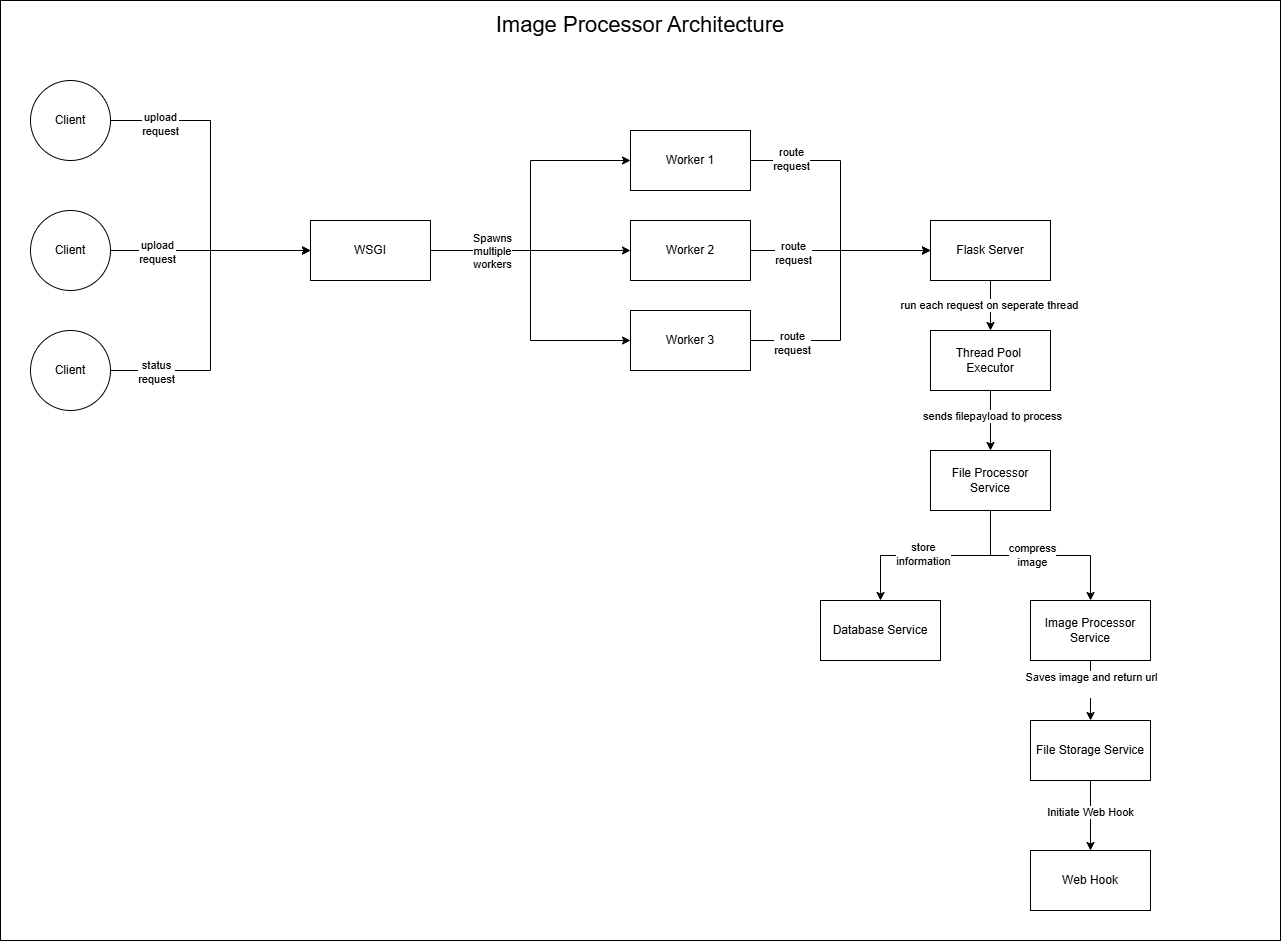

The diagram above was exported from draw.io. Its source (the exported page's mxGraphModel, read from the mxfile embedded in the PNG):
<mxGraphModel dx="2900" dy="2622" grid="1" gridSize="10" guides="1" tooltips="1" connect="1" arrows="1" fold="1" page="1" pageScale="1" pageWidth="1850" pageHeight="2100" math="0" shadow="0">
  <root>
    <mxCell id="0" />
    <mxCell id="1" parent="0" />
    <mxCell id="5ZBH5U9Y6hP95Ib_Zkbb-63" value="" style="rounded=0;whiteSpace=wrap;html=1;" vertex="1" parent="1">
      <mxGeometry x="-20" y="-80" width="1280" height="940" as="geometry" />
    </mxCell>
    <mxCell id="5ZBH5U9Y6hP95Ib_Zkbb-22" style="edgeStyle=orthogonalEdgeStyle;rounded=0;orthogonalLoop=1;jettySize=auto;html=1;entryX=0;entryY=0.5;entryDx=0;entryDy=0;" edge="1" parent="1" source="5ZBH5U9Y6hP95Ib_Zkbb-1" target="5ZBH5U9Y6hP95Ib_Zkbb-19">
      <mxGeometry relative="1" as="geometry" />
    </mxCell>
    <mxCell id="5ZBH5U9Y6hP95Ib_Zkbb-23" style="edgeStyle=orthogonalEdgeStyle;rounded=0;orthogonalLoop=1;jettySize=auto;html=1;" edge="1" parent="1" source="5ZBH5U9Y6hP95Ib_Zkbb-1" target="5ZBH5U9Y6hP95Ib_Zkbb-20">
      <mxGeometry relative="1" as="geometry" />
    </mxCell>
    <mxCell id="5ZBH5U9Y6hP95Ib_Zkbb-24" style="edgeStyle=orthogonalEdgeStyle;rounded=0;orthogonalLoop=1;jettySize=auto;html=1;entryX=0;entryY=0.5;entryDx=0;entryDy=0;" edge="1" parent="1" source="5ZBH5U9Y6hP95Ib_Zkbb-1" target="5ZBH5U9Y6hP95Ib_Zkbb-21">
      <mxGeometry relative="1" as="geometry" />
    </mxCell>
    <mxCell id="5ZBH5U9Y6hP95Ib_Zkbb-47" value="Spawns&lt;div&gt;multiple&lt;/div&gt;&lt;div&gt;workers&lt;/div&gt;" style="edgeLabel;html=1;align=center;verticalAlign=middle;resizable=0;points=[];" vertex="1" connectable="0" parent="5ZBH5U9Y6hP95Ib_Zkbb-24">
      <mxGeometry x="-0.5821" relative="1" as="geometry">
        <mxPoint as="offset" />
      </mxGeometry>
    </mxCell>
    <mxCell id="5ZBH5U9Y6hP95Ib_Zkbb-1" value="WSGI" style="rounded=0;whiteSpace=wrap;html=1;" vertex="1" parent="1">
      <mxGeometry x="290" y="140" width="120" height="60" as="geometry" />
    </mxCell>
    <mxCell id="5ZBH5U9Y6hP95Ib_Zkbb-10" style="edgeStyle=orthogonalEdgeStyle;rounded=0;orthogonalLoop=1;jettySize=auto;html=1;entryX=0;entryY=0.5;entryDx=0;entryDy=0;" edge="1" parent="1" source="5ZBH5U9Y6hP95Ib_Zkbb-2" target="5ZBH5U9Y6hP95Ib_Zkbb-1">
      <mxGeometry relative="1" as="geometry">
        <mxPoint x="230" y="170" as="targetPoint" />
      </mxGeometry>
    </mxCell>
    <mxCell id="5ZBH5U9Y6hP95Ib_Zkbb-45" value="upload&lt;div&gt;request&lt;/div&gt;" style="edgeLabel;html=1;align=center;verticalAlign=middle;resizable=0;points=[];" vertex="1" connectable="0" parent="5ZBH5U9Y6hP95Ib_Zkbb-10">
      <mxGeometry x="-0.542" y="-1" relative="1" as="geometry">
        <mxPoint as="offset" />
      </mxGeometry>
    </mxCell>
    <mxCell id="5ZBH5U9Y6hP95Ib_Zkbb-2" value="Client" style="ellipse;whiteSpace=wrap;html=1;aspect=fixed;" vertex="1" parent="1">
      <mxGeometry x="10" y="130" width="80" height="80" as="geometry" />
    </mxCell>
    <mxCell id="5ZBH5U9Y6hP95Ib_Zkbb-17" style="edgeStyle=orthogonalEdgeStyle;rounded=0;orthogonalLoop=1;jettySize=auto;html=1;entryX=0;entryY=0.5;entryDx=0;entryDy=0;" edge="1" parent="1" source="5ZBH5U9Y6hP95Ib_Zkbb-15" target="5ZBH5U9Y6hP95Ib_Zkbb-1">
      <mxGeometry relative="1" as="geometry">
        <mxPoint x="230" y="170" as="targetPoint" />
      </mxGeometry>
    </mxCell>
    <mxCell id="5ZBH5U9Y6hP95Ib_Zkbb-44" value="upload&lt;div&gt;request&lt;/div&gt;" style="edgeLabel;html=1;align=center;verticalAlign=middle;resizable=0;points=[];" vertex="1" connectable="0" parent="5ZBH5U9Y6hP95Ib_Zkbb-17">
      <mxGeometry x="-0.7042" y="-3" relative="1" as="geometry">
        <mxPoint as="offset" />
      </mxGeometry>
    </mxCell>
    <mxCell id="5ZBH5U9Y6hP95Ib_Zkbb-15" value="Client" style="ellipse;whiteSpace=wrap;html=1;aspect=fixed;" vertex="1" parent="1">
      <mxGeometry x="10" width="80" height="80" as="geometry" />
    </mxCell>
    <mxCell id="5ZBH5U9Y6hP95Ib_Zkbb-18" style="edgeStyle=orthogonalEdgeStyle;rounded=0;orthogonalLoop=1;jettySize=auto;html=1;entryX=0;entryY=0.5;entryDx=0;entryDy=0;" edge="1" parent="1" source="5ZBH5U9Y6hP95Ib_Zkbb-16" target="5ZBH5U9Y6hP95Ib_Zkbb-1">
      <mxGeometry relative="1" as="geometry">
        <mxPoint x="230" y="170" as="targetPoint" />
      </mxGeometry>
    </mxCell>
    <mxCell id="5ZBH5U9Y6hP95Ib_Zkbb-46" value="status&lt;div&gt;request&lt;/div&gt;" style="edgeLabel;html=1;align=center;verticalAlign=middle;resizable=0;points=[];" vertex="1" connectable="0" parent="5ZBH5U9Y6hP95Ib_Zkbb-18">
      <mxGeometry x="-0.72" y="-1" relative="1" as="geometry">
        <mxPoint as="offset" />
      </mxGeometry>
    </mxCell>
    <mxCell id="5ZBH5U9Y6hP95Ib_Zkbb-16" value="Client" style="ellipse;whiteSpace=wrap;html=1;aspect=fixed;" vertex="1" parent="1">
      <mxGeometry x="10" y="250" width="80" height="80" as="geometry" />
    </mxCell>
    <mxCell id="5ZBH5U9Y6hP95Ib_Zkbb-26" style="edgeStyle=orthogonalEdgeStyle;rounded=0;orthogonalLoop=1;jettySize=auto;html=1;entryX=0;entryY=0.5;entryDx=0;entryDy=0;" edge="1" parent="1" source="5ZBH5U9Y6hP95Ib_Zkbb-19" target="5ZBH5U9Y6hP95Ib_Zkbb-25">
      <mxGeometry relative="1" as="geometry" />
    </mxCell>
    <mxCell id="5ZBH5U9Y6hP95Ib_Zkbb-50" value="route&lt;div&gt;request&lt;/div&gt;" style="edgeLabel;html=1;align=center;verticalAlign=middle;resizable=0;points=[];" vertex="1" connectable="0" parent="5ZBH5U9Y6hP95Ib_Zkbb-26">
      <mxGeometry x="-0.7037" y="2" relative="1" as="geometry">
        <mxPoint as="offset" />
      </mxGeometry>
    </mxCell>
    <mxCell id="5ZBH5U9Y6hP95Ib_Zkbb-19" value="Worker 1" style="rounded=0;whiteSpace=wrap;html=1;" vertex="1" parent="1">
      <mxGeometry x="610" y="50" width="120" height="60" as="geometry" />
    </mxCell>
    <mxCell id="5ZBH5U9Y6hP95Ib_Zkbb-27" style="edgeStyle=orthogonalEdgeStyle;rounded=0;orthogonalLoop=1;jettySize=auto;html=1;entryX=0;entryY=0.5;entryDx=0;entryDy=0;" edge="1" parent="1" source="5ZBH5U9Y6hP95Ib_Zkbb-20" target="5ZBH5U9Y6hP95Ib_Zkbb-25">
      <mxGeometry relative="1" as="geometry" />
    </mxCell>
    <mxCell id="5ZBH5U9Y6hP95Ib_Zkbb-51" value="route&lt;div&gt;request&lt;/div&gt;" style="edgeLabel;html=1;align=center;verticalAlign=middle;resizable=0;points=[];" vertex="1" connectable="0" parent="5ZBH5U9Y6hP95Ib_Zkbb-27">
      <mxGeometry x="-0.5333" y="-2" relative="1" as="geometry">
        <mxPoint as="offset" />
      </mxGeometry>
    </mxCell>
    <mxCell id="5ZBH5U9Y6hP95Ib_Zkbb-20" value="Worker 2" style="rounded=0;whiteSpace=wrap;html=1;" vertex="1" parent="1">
      <mxGeometry x="610" y="140" width="120" height="60" as="geometry" />
    </mxCell>
    <mxCell id="5ZBH5U9Y6hP95Ib_Zkbb-28" style="edgeStyle=orthogonalEdgeStyle;rounded=0;orthogonalLoop=1;jettySize=auto;html=1;entryX=0;entryY=0.5;entryDx=0;entryDy=0;" edge="1" parent="1" source="5ZBH5U9Y6hP95Ib_Zkbb-21" target="5ZBH5U9Y6hP95Ib_Zkbb-25">
      <mxGeometry relative="1" as="geometry" />
    </mxCell>
    <mxCell id="5ZBH5U9Y6hP95Ib_Zkbb-52" value="route&lt;div&gt;request&lt;/div&gt;" style="edgeLabel;html=1;align=center;verticalAlign=middle;resizable=0;points=[];" vertex="1" connectable="0" parent="5ZBH5U9Y6hP95Ib_Zkbb-28">
      <mxGeometry x="-0.6963" y="-2" relative="1" as="geometry">
        <mxPoint as="offset" />
      </mxGeometry>
    </mxCell>
    <mxCell id="5ZBH5U9Y6hP95Ib_Zkbb-21" value="Worker 3" style="rounded=0;whiteSpace=wrap;html=1;" vertex="1" parent="1">
      <mxGeometry x="610" y="230" width="120" height="60" as="geometry" />
    </mxCell>
    <mxCell id="5ZBH5U9Y6hP95Ib_Zkbb-30" style="edgeStyle=orthogonalEdgeStyle;rounded=0;orthogonalLoop=1;jettySize=auto;html=1;entryX=0.5;entryY=0;entryDx=0;entryDy=0;" edge="1" parent="1" source="5ZBH5U9Y6hP95Ib_Zkbb-25" target="5ZBH5U9Y6hP95Ib_Zkbb-29">
      <mxGeometry relative="1" as="geometry" />
    </mxCell>
    <mxCell id="5ZBH5U9Y6hP95Ib_Zkbb-53" value="run each request on seperate thread" style="edgeLabel;html=1;align=center;verticalAlign=middle;resizable=0;points=[];" vertex="1" connectable="0" parent="5ZBH5U9Y6hP95Ib_Zkbb-30">
      <mxGeometry x="-0.024" y="-2" relative="1" as="geometry">
        <mxPoint as="offset" />
      </mxGeometry>
    </mxCell>
    <mxCell id="5ZBH5U9Y6hP95Ib_Zkbb-25" value="Flask Server" style="rounded=0;whiteSpace=wrap;html=1;" vertex="1" parent="1">
      <mxGeometry x="910" y="140" width="120" height="60" as="geometry" />
    </mxCell>
    <mxCell id="5ZBH5U9Y6hP95Ib_Zkbb-35" style="edgeStyle=orthogonalEdgeStyle;rounded=0;orthogonalLoop=1;jettySize=auto;html=1;" edge="1" parent="1" source="5ZBH5U9Y6hP95Ib_Zkbb-29" target="5ZBH5U9Y6hP95Ib_Zkbb-32">
      <mxGeometry relative="1" as="geometry" />
    </mxCell>
    <mxCell id="5ZBH5U9Y6hP95Ib_Zkbb-54" value="sends filepayload to process" style="edgeLabel;html=1;align=center;verticalAlign=middle;resizable=0;points=[];" vertex="1" connectable="0" parent="5ZBH5U9Y6hP95Ib_Zkbb-35">
      <mxGeometry x="-0.18" y="1" relative="1" as="geometry">
        <mxPoint as="offset" />
      </mxGeometry>
    </mxCell>
    <mxCell id="5ZBH5U9Y6hP95Ib_Zkbb-29" value="Thread Pool&amp;nbsp;&lt;div&gt;Executor&lt;/div&gt;" style="rounded=0;whiteSpace=wrap;html=1;" vertex="1" parent="1">
      <mxGeometry x="910" y="250" width="120" height="60" as="geometry" />
    </mxCell>
    <mxCell id="5ZBH5U9Y6hP95Ib_Zkbb-38" style="edgeStyle=orthogonalEdgeStyle;rounded=0;orthogonalLoop=1;jettySize=auto;html=1;" edge="1" parent="1" source="5ZBH5U9Y6hP95Ib_Zkbb-32" target="5ZBH5U9Y6hP95Ib_Zkbb-37">
      <mxGeometry relative="1" as="geometry" />
    </mxCell>
    <mxCell id="5ZBH5U9Y6hP95Ib_Zkbb-55" value="store&lt;div&gt;information&lt;/div&gt;" style="edgeLabel;html=1;align=center;verticalAlign=middle;resizable=0;points=[];" vertex="1" connectable="0" parent="5ZBH5U9Y6hP95Ib_Zkbb-38">
      <mxGeometry x="0.1347" y="-2" relative="1" as="geometry">
        <mxPoint as="offset" />
      </mxGeometry>
    </mxCell>
    <mxCell id="5ZBH5U9Y6hP95Ib_Zkbb-40" style="edgeStyle=orthogonalEdgeStyle;rounded=0;orthogonalLoop=1;jettySize=auto;html=1;" edge="1" parent="1" source="5ZBH5U9Y6hP95Ib_Zkbb-32" target="5ZBH5U9Y6hP95Ib_Zkbb-39">
      <mxGeometry relative="1" as="geometry" />
    </mxCell>
    <mxCell id="5ZBH5U9Y6hP95Ib_Zkbb-56" value="compress&lt;div&gt;image&lt;/div&gt;" style="edgeLabel;html=1;align=center;verticalAlign=middle;resizable=0;points=[];" vertex="1" connectable="0" parent="5ZBH5U9Y6hP95Ib_Zkbb-40">
      <mxGeometry x="-0.0926" y="1" relative="1" as="geometry">
        <mxPoint as="offset" />
      </mxGeometry>
    </mxCell>
    <mxCell id="5ZBH5U9Y6hP95Ib_Zkbb-32" value="File Processor&lt;div&gt;Service&lt;/div&gt;" style="rounded=0;whiteSpace=wrap;html=1;" vertex="1" parent="1">
      <mxGeometry x="910" y="370" width="120" height="60" as="geometry" />
    </mxCell>
    <mxCell id="5ZBH5U9Y6hP95Ib_Zkbb-37" value="Database Service" style="rounded=0;whiteSpace=wrap;html=1;" vertex="1" parent="1">
      <mxGeometry x="800" y="520" width="120" height="60" as="geometry" />
    </mxCell>
    <mxCell id="5ZBH5U9Y6hP95Ib_Zkbb-42" style="edgeStyle=orthogonalEdgeStyle;rounded=0;orthogonalLoop=1;jettySize=auto;html=1;entryX=0.5;entryY=0;entryDx=0;entryDy=0;" edge="1" parent="1" source="5ZBH5U9Y6hP95Ib_Zkbb-39" target="5ZBH5U9Y6hP95Ib_Zkbb-41">
      <mxGeometry relative="1" as="geometry" />
    </mxCell>
    <mxCell id="5ZBH5U9Y6hP95Ib_Zkbb-61" value="Saves image and return url&lt;div&gt;&lt;br&gt;&lt;/div&gt;" style="edgeLabel;html=1;align=center;verticalAlign=middle;resizable=0;points=[];" vertex="1" connectable="0" parent="5ZBH5U9Y6hP95Ib_Zkbb-42">
      <mxGeometry x="-0.448" y="-2" relative="1" as="geometry">
        <mxPoint x="2" y="6" as="offset" />
      </mxGeometry>
    </mxCell>
    <mxCell id="5ZBH5U9Y6hP95Ib_Zkbb-39" value="Image Processor Service" style="rounded=0;whiteSpace=wrap;html=1;" vertex="1" parent="1">
      <mxGeometry x="1010" y="520" width="120" height="60" as="geometry" />
    </mxCell>
    <mxCell id="5ZBH5U9Y6hP95Ib_Zkbb-59" style="edgeStyle=orthogonalEdgeStyle;rounded=0;orthogonalLoop=1;jettySize=auto;html=1;entryX=0.5;entryY=0;entryDx=0;entryDy=0;" edge="1" parent="1" source="5ZBH5U9Y6hP95Ib_Zkbb-41" target="5ZBH5U9Y6hP95Ib_Zkbb-60">
      <mxGeometry relative="1" as="geometry">
        <mxPoint x="1070" y="730" as="targetPoint" />
      </mxGeometry>
    </mxCell>
    <mxCell id="5ZBH5U9Y6hP95Ib_Zkbb-62" value="Initiate Web Hook" style="edgeLabel;html=1;align=center;verticalAlign=middle;resizable=0;points=[];" vertex="1" connectable="0" parent="5ZBH5U9Y6hP95Ib_Zkbb-59">
      <mxGeometry x="-0.12" y="-1" relative="1" as="geometry">
        <mxPoint as="offset" />
      </mxGeometry>
    </mxCell>
    <mxCell id="5ZBH5U9Y6hP95Ib_Zkbb-41" value="File Storage Service" style="rounded=0;whiteSpace=wrap;html=1;" vertex="1" parent="1">
      <mxGeometry x="1010" y="640" width="120" height="60" as="geometry" />
    </mxCell>
    <mxCell id="5ZBH5U9Y6hP95Ib_Zkbb-60" value="Web Hook" style="rounded=0;whiteSpace=wrap;html=1;" vertex="1" parent="1">
      <mxGeometry x="1010" y="770" width="120" height="60" as="geometry" />
    </mxCell>
    <mxCell id="5ZBH5U9Y6hP95Ib_Zkbb-64" value="Image Processor Architecture" style="text;html=1;align=center;verticalAlign=middle;whiteSpace=wrap;rounded=0;fontSize=22;" vertex="1" parent="1">
      <mxGeometry x="435" y="-70" width="370" height="30" as="geometry" />
    </mxCell>
  </root>
</mxGraphModel>